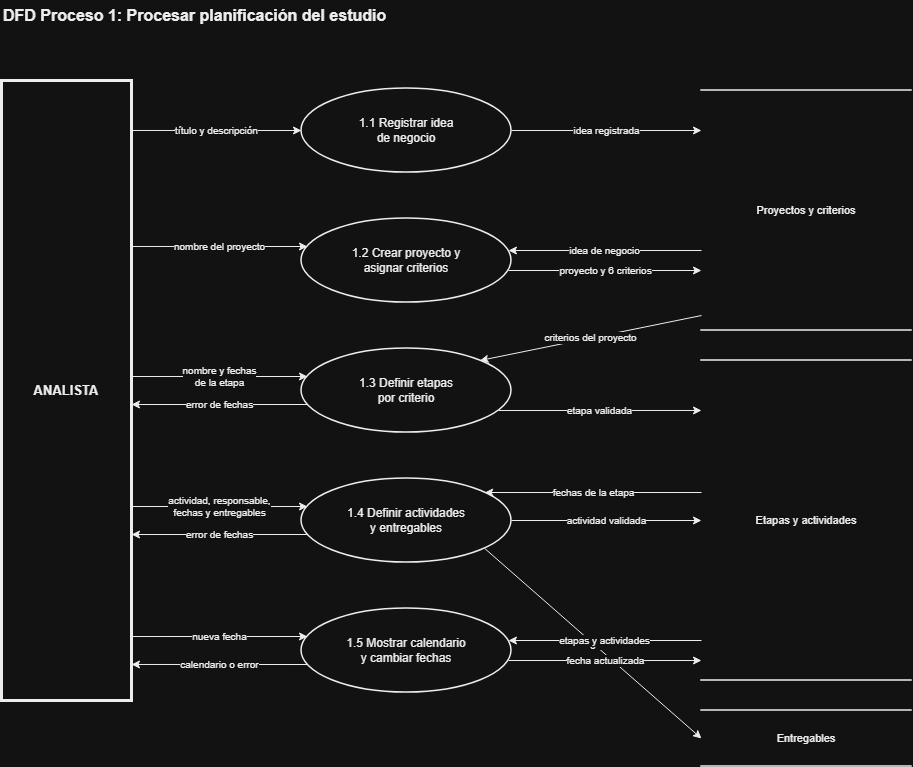

The diagram above was exported from draw.io. Its source (the exported page's mxGraphModel, read from the mxfile embedded in the PNG):
<mxGraphModel dx="1188" dy="807" grid="1" gridSize="10" guides="1" tooltips="1" connect="1" arrows="1" fold="1" page="1" pageScale="1" pageWidth="1169" pageHeight="827" math="0" shadow="0">
  <root>
    <mxCell id="0" />
    <mxCell id="1" parent="0" />
    <mxCell id="title" parent="1" style="text;html=1;align=left;verticalAlign=middle;fontSize=16;fontStyle=1;fontColor=#000000;" value="DFD Proceso 1: Procesar planificación del estudio" vertex="1">
      <mxGeometry height="30" width="800" x="30" y="10" as="geometry" />
    </mxCell>
    <mxCell id="P1" parent="1" style="ellipse;whiteSpace=wrap;html=1;fillColor=#ffffff;strokeColor=#000000;strokeWidth=1.5;fontSize=12;fontColor=#000000;" value="1.1 Registrar idea&lt;br&gt;de negocio" vertex="1">
      <mxGeometry height="84" width="210" x="330" y="98" as="geometry" />
    </mxCell>
    <mxCell id="P2" parent="1" style="ellipse;whiteSpace=wrap;html=1;fillColor=#ffffff;strokeColor=#000000;strokeWidth=1.5;fontSize=12;fontColor=#000000;" value="1.2 Crear proyecto y&lt;br&gt;asignar criterios" vertex="1">
      <mxGeometry height="84" width="210" x="330" y="228" as="geometry" />
    </mxCell>
    <mxCell id="P3" parent="1" style="ellipse;whiteSpace=wrap;html=1;fillColor=#ffffff;strokeColor=#000000;strokeWidth=1.5;fontSize=12;fontColor=#000000;" value="1.3 Definir etapas&lt;br&gt;por criterio" vertex="1">
      <mxGeometry height="84" width="210" x="330" y="358" as="geometry" />
    </mxCell>
    <mxCell id="P4" parent="1" style="ellipse;whiteSpace=wrap;html=1;fillColor=#ffffff;strokeColor=#000000;strokeWidth=1.5;fontSize=12;fontColor=#000000;" value="1.4 Definir actividades&lt;br&gt;y entregables" vertex="1">
      <mxGeometry height="84" width="210" x="330" y="488" as="geometry" />
    </mxCell>
    <mxCell id="P5" parent="1" style="ellipse;whiteSpace=wrap;html=1;fillColor=#ffffff;strokeColor=#000000;strokeWidth=1.5;fontSize=12;fontColor=#000000;" value="1.5 Mostrar calendario&lt;br&gt;y cambiar fechas" vertex="1">
      <mxGeometry height="84" width="210" x="330" y="618" as="geometry" />
    </mxCell>
    <mxCell id="AN" parent="1" style="rounded=0;whiteSpace=wrap;html=1;fillColor=#ffffff;strokeColor=#000000;strokeWidth=3;fontSize=13;fontStyle=1;fontColor=#000000;" value="ANALISTA" vertex="1">
      <mxGeometry height="620" width="130" x="30" y="90" as="geometry" />
    </mxCell>
    <mxCell id="D1" parent="1" style="shape=partialRectangle;whiteSpace=wrap;html=1;left=0;right=0;fillColor=#ffffff;strokeColor=#000000;strokeWidth=1.5;fontSize=11;fontColor=#000000;" value="Proyectos y criterios" vertex="1">
      <mxGeometry height="240" width="210" x="730" y="100" as="geometry" />
    </mxCell>
    <mxCell id="D2" parent="1" style="shape=partialRectangle;whiteSpace=wrap;html=1;left=0;right=0;fillColor=#ffffff;strokeColor=#000000;strokeWidth=1.5;fontSize=11;fontColor=#000000;" value="Etapas y actividades" vertex="1">
      <mxGeometry height="320" width="210" x="730" y="370" as="geometry" />
    </mxCell>
    <mxCell id="D4" parent="1" style="shape=partialRectangle;whiteSpace=wrap;html=1;left=0;right=0;fillColor=#ffffff;strokeColor=#000000;strokeWidth=1.5;fontSize=11;fontColor=#000000;" value="Entregables" vertex="1">
      <mxGeometry height="56" width="210" x="730" y="720" as="geometry" />
    </mxCell>
    <mxCell id="c3" edge="1" parent="1" source="AN" style="endArrow=classic;html=1;rounded=0;strokeColor=#000000;strokeWidth=1;fontSize=10;fontColor=#000000;labelBackgroundColor=#ffffff;exitX=1.0000;exitY=0.0806;exitDx=0;exitDy=0;exitPerimeter=0;entryX=0.0000;entryY=0.5000;entryDx=0;entryDy=0;entryPerimeter=0;" target="P1" value="título y descripción">
      <mxGeometry relative="1" as="geometry" />
    </mxCell>
    <mxCell id="c4" edge="1" parent="1" source="P1" style="endArrow=classic;html=1;rounded=0;strokeColor=#000000;strokeWidth=1;fontSize=10;fontColor=#000000;labelBackgroundColor=#ffffff;exitX=1.0000;exitY=0.5000;exitDx=0;exitDy=0;exitPerimeter=0;entryX=0.0000;entryY=0.1667;entryDx=0;entryDy=0;entryPerimeter=0;" target="D1" value="idea registrada">
      <mxGeometry relative="1" as="geometry" />
    </mxCell>
    <mxCell id="c5" edge="1" parent="1" source="AN" style="endArrow=classic;html=1;rounded=0;strokeColor=#000000;strokeWidth=1;fontSize=10;fontColor=#000000;labelBackgroundColor=#ffffff;exitX=1.0000;exitY=0.2677;exitDx=0;exitDy=0;exitPerimeter=0;entryX=0.0286;entryY=0.3333;entryDx=0;entryDy=0;entryPerimeter=0;" target="P2" value="nombre del proyecto">
      <mxGeometry relative="1" as="geometry" />
    </mxCell>
    <mxCell id="c6" edge="1" parent="1" source="D1" style="endArrow=classic;html=1;rounded=0;strokeColor=#000000;strokeWidth=1;fontSize=10;fontColor=#000000;labelBackgroundColor=#ffffff;exitX=0.0000;exitY=0.6667;exitDx=0;exitDy=0;exitPerimeter=0;entryX=0.9856;entryY=0.3810;entryDx=0;entryDy=0;entryPerimeter=0;" target="P2" value="idea de negocio">
      <mxGeometry relative="1" as="geometry" />
    </mxCell>
    <mxCell id="c7" edge="1" parent="1" source="P2" style="endArrow=classic;html=1;rounded=0;strokeColor=#000000;strokeWidth=1;fontSize=10;fontColor=#000000;labelBackgroundColor=#ffffff;exitX=0.9856;exitY=0.6190;exitDx=0;exitDy=0;exitPerimeter=0;entryX=0.0000;entryY=0.7500;entryDx=0;entryDy=0;entryPerimeter=0;" target="D1" value="proyecto y 6 criterios">
      <mxGeometry relative="1" as="geometry" />
    </mxCell>
    <mxCell id="c8" edge="1" parent="1" source="AN" style="endArrow=classic;html=1;rounded=0;strokeColor=#000000;strokeWidth=1;fontSize=10;fontColor=#000000;labelBackgroundColor=#ffffff;exitX=1.0000;exitY=0.4774;exitDx=0;exitDy=0;exitPerimeter=0;entryX=0.0286;entryY=0.3333;entryDx=0;entryDy=0;entryPerimeter=0;" target="P3" value="nombre y fechas&lt;br&gt;de la etapa">
      <mxGeometry relative="1" as="geometry" />
    </mxCell>
    <mxCell id="c9" edge="1" parent="1" source="P3" style="endArrow=classic;html=1;rounded=0;strokeColor=#000000;strokeWidth=1;fontSize=10;fontColor=#000000;labelBackgroundColor=#ffffff;exitX=0.0286;exitY=0.6667;exitDx=0;exitDy=0;exitPerimeter=0;entryX=1.0000;entryY=0.5226;entryDx=0;entryDy=0;entryPerimeter=0;" target="AN" value="error de fechas">
      <mxGeometry relative="1" as="geometry" />
    </mxCell>
    <mxCell id="c10" edge="1" parent="1" source="D1" style="endArrow=classic;html=1;rounded=0;strokeColor=#000000;strokeWidth=1;fontSize=10;fontColor=#000000;labelBackgroundColor=#ffffff;exitX=0.0000;exitY=0.9375;exitDx=0;exitDy=0;exitPerimeter=0;entryX=0.8499;entryY=0.1429;entryDx=0;entryDy=0;entryPerimeter=0;" target="P3" value="criterios del proyecto">
      <mxGeometry relative="1" as="geometry" />
    </mxCell>
    <mxCell id="c11" edge="1" parent="1" source="P3" style="endArrow=classic;html=1;rounded=0;strokeColor=#000000;strokeWidth=1;fontSize=10;fontColor=#000000;labelBackgroundColor=#ffffff;exitX=0.9397;exitY=0.7381;exitDx=0;exitDy=0;exitPerimeter=0;entryX=0.0000;entryY=0.1562;entryDx=0;entryDy=0;entryPerimeter=0;" target="D2" value="etapa validada">
      <mxGeometry relative="1" as="geometry" />
    </mxCell>
    <mxCell id="c12" edge="1" parent="1" source="AN" style="endArrow=classic;html=1;rounded=0;strokeColor=#000000;strokeWidth=1;fontSize=10;fontColor=#000000;labelBackgroundColor=#ffffff;exitX=1.0000;exitY=0.6871;exitDx=0;exitDy=0;exitPerimeter=0;entryX=0.0286;entryY=0.3333;entryDx=0;entryDy=0;entryPerimeter=0;" target="P4" value="actividad, responsable,&lt;br&gt;fechas y entregables">
      <mxGeometry relative="1" as="geometry" />
    </mxCell>
    <mxCell id="c13" edge="1" parent="1" source="P4" style="endArrow=classic;html=1;rounded=0;strokeColor=#000000;strokeWidth=1;fontSize=10;fontColor=#000000;labelBackgroundColor=#ffffff;exitX=0.0286;exitY=0.6667;exitDx=0;exitDy=0;exitPerimeter=0;entryX=1.0000;entryY=0.7323;entryDx=0;entryDy=0;entryPerimeter=0;" target="AN" value="error de fechas">
      <mxGeometry relative="1" as="geometry" />
    </mxCell>
    <mxCell id="c14" edge="1" parent="1" source="D2" style="endArrow=classic;html=1;rounded=0;strokeColor=#000000;strokeWidth=1;fontSize=10;fontColor=#000000;labelBackgroundColor=#ffffff;exitX=0.0000;exitY=0.4125;exitDx=0;exitDy=0;exitPerimeter=0;entryX=0.8727;entryY=0.1667;entryDx=0;entryDy=0;entryPerimeter=0;" target="P4" value="fechas de la etapa">
      <mxGeometry relative="1" as="geometry" />
    </mxCell>
    <mxCell id="c15" edge="1" parent="1" source="P4" style="endArrow=classic;html=1;rounded=0;strokeColor=#000000;strokeWidth=1;fontSize=10;fontColor=#000000;labelBackgroundColor=#ffffff;exitX=1.0000;exitY=0.5000;exitDx=0;exitDy=0;exitPerimeter=0;entryX=0.0000;entryY=0.5000;entryDx=0;entryDy=0;entryPerimeter=0;" target="D2" value="actividad validada">
      <mxGeometry relative="1" as="geometry" />
    </mxCell>
    <mxCell id="c16" edge="1" parent="1" source="P4" style="endArrow=classic;html=1;rounded=0;strokeColor=#000000;strokeWidth=1;fontSize=10;fontColor=#000000;labelBackgroundColor=#ffffff;exitX=0.8727;exitY=0.8333;exitDx=0;exitDy=0;exitPerimeter=0;entryX=0.0000;entryY=0.5000;entryDx=0;entryDy=0;entryPerimeter=0;" target="D4" value="entregables">
      <mxGeometry relative="1" as="geometry" />
    </mxCell>
    <mxCell id="c17" edge="1" parent="1" source="AN" style="endArrow=classic;html=1;rounded=0;strokeColor=#000000;strokeWidth=1;fontSize=10;fontColor=#000000;labelBackgroundColor=#ffffff;exitX=1.0000;exitY=0.8968;exitDx=0;exitDy=0;exitPerimeter=0;entryX=0.0286;entryY=0.3333;entryDx=0;entryDy=0;entryPerimeter=0;" target="P5" value="nueva fecha">
      <mxGeometry relative="1" as="geometry" />
    </mxCell>
    <mxCell id="c18" edge="1" parent="1" source="P5" style="endArrow=classic;html=1;rounded=0;strokeColor=#000000;strokeWidth=1;fontSize=10;fontColor=#000000;labelBackgroundColor=#ffffff;exitX=0.0286;exitY=0.6667;exitDx=0;exitDy=0;exitPerimeter=0;entryX=1.0000;entryY=0.9419;entryDx=0;entryDy=0;entryPerimeter=0;" target="AN" value="calendario o error">
      <mxGeometry relative="1" as="geometry" />
    </mxCell>
    <mxCell id="c19" edge="1" parent="1" source="D2" style="endArrow=classic;html=1;rounded=0;strokeColor=#000000;strokeWidth=1;fontSize=10;fontColor=#000000;labelBackgroundColor=#ffffff;exitX=0.0000;exitY=0.8750;exitDx=0;exitDy=0;exitPerimeter=0;entryX=0.9856;entryY=0.3810;entryDx=0;entryDy=0;entryPerimeter=0;" target="P5" value="etapas y actividades">
      <mxGeometry relative="1" as="geometry" />
    </mxCell>
    <mxCell id="c20" edge="1" parent="1" source="P5" style="endArrow=classic;html=1;rounded=0;strokeColor=#000000;strokeWidth=1;fontSize=10;fontColor=#000000;labelBackgroundColor=#ffffff;exitX=0.9856;exitY=0.6190;exitDx=0;exitDy=0;exitPerimeter=0;entryX=0.0000;entryY=0.9375;entryDx=0;entryDy=0;entryPerimeter=0;" target="D2" value="fecha actualizada">
      <mxGeometry relative="1" as="geometry" />
    </mxCell>
  </root>
</mxGraphModel>